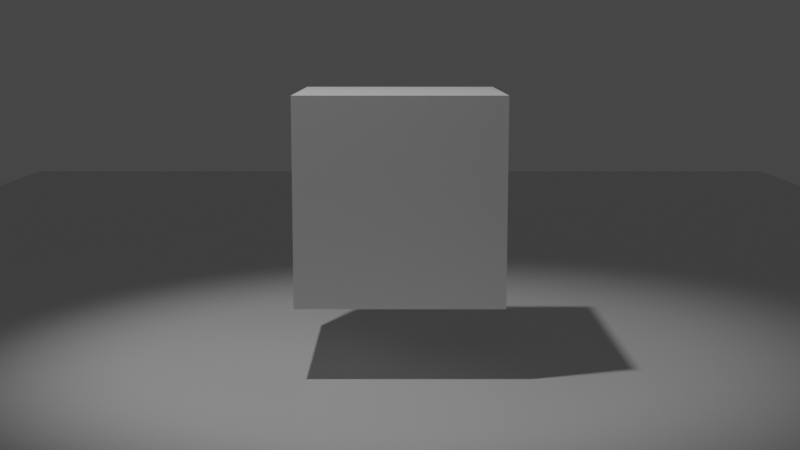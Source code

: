 # Source: 1.blend  (saved by Blender 3.5.10; exported with 4.5.12 LTS)
import bpy
from mathutils import Matrix  # noqa: F401  (used for matrix-valued properties, if any)

bpy.ops.wm.read_factory_settings(use_empty=True)
scene = bpy.context.scene
scene.name = 'Scene'

# ---- collections
col_collection = bpy.data.collections.new('Collection'); scene.collection.children.link(col_collection)

# ---- materials (node trees are filled in below, after node groups)
mat_material = bpy.data.materials.new('Material')
mat_material.alpha_threshold = 0.0
mat_material.use_transparent_shadow = False
mat_material.roughness = 0.5
mat_material.line_color = (0.0, 0.0, 0.0, 1.0)

# ---- material node trees
mat_material.use_nodes = True; mat_material.node_tree.nodes.clear()
_N = mat_material.node_tree.nodes; _L = mat_material.node_tree.links
n0 = _N.new('ShaderNodeOutputMaterial'); n0.name = 'Material Output'; n0.location = (300, 300)
n1 = _N.new('ShaderNodeBsdfPrincipled'); n1.name = 'Principled BSDF'; n1.location = (10, 300)
n1.distribution = 'GGX'
n1.subsurface_method = 'RANDOM_WALK_SKIN'
n1.inputs[3].default_value = 1.45
n1.inputs[27].default_value = (0.0, 0.0, 0.0, 1.0)
n1.inputs[28].default_value = 1.0
_L.new(n1.outputs[0], n0.inputs[0])
n0.is_active_output = True

# ---- world
world_world = bpy.data.worlds.new('World'); scene.world = world_world
world_world.use_nodes = True; world_world.node_tree.nodes.clear()
_N = world_world.node_tree.nodes; _L = world_world.node_tree.links
n0 = _N.new('ShaderNodeOutputWorld'); n0.name = 'World Output'; n0.location = (300, 300)
n1 = _N.new('ShaderNodeBackground'); n1.name = 'Background'; n1.location = (10, 300)
n1.inputs[0].default_value = (0.05088, 0.05088, 0.05088, 1.0)
_L.new(n1.outputs[0], n0.inputs[0])
n0.is_active_output = True
world_world.color = (0.05088, 0.05088, 0.05088)
world_world.use_sun_shadow = False
world_world.sun_shadow_jitter_overblur = 0.0

# ---- cameras
cam_camera = bpy.data.cameras.new('Camera')
cam_camera.lens = 53.8
cam_camera.lens_unit = 'FOV'

# ---- lights
light_spot = bpy.data.lights.new('Spot', 'SPOT')
light_spot.transmission_factor = 0.0
light_spot.energy = 1561.0
light_spot.shadow_soft_size = 0.25
light_spot.shadow_maximum_resolution = 0.006
light_spot.use_absolute_resolution = True
light_spot.spot_blend = 0.7499
light_spot.spot_size = 0.9477

# ---- meshes
me_cube_002 = bpy.data.meshes.new('Cube.002')
me_cube_002.from_pydata([(1.0, 1.0, 1.0), (1.0, 1.0, -1.0), (1.0, -1.0, 1.0), (1.0, -1.0, -1.0), (-1.0, 1.0, 1.0), (-1.0, 1.0, -1.0), (-1.0, -1.0, 1.0), (-1.0, -1.0, -1.0)], [], [(0, 4, 6, 2), (3, 2, 6, 7), (7, 6, 4, 5), (5, 1, 3, 7), (1, 0, 2, 3), (5, 4, 0, 1)])
_uv = me_cube_002.uv_layers.new(name='UVMap')
_uv.uv.foreach_set('vector', [0.625, 0.5, 0.875, 0.5, 0.875, 0.75, 0.625, 0.75, 0.375, 0.75, 0.625, 0.75, 0.625, 1.0, 0.375, 1.0, 0.375, 0.0, 0.625, 0.0, 0.625, 0.25, 0.375, 0.25, 0.125, 0.5, 0.375, 0.5, 0.375, 0.75, 0.125, 0.75, 0.375, 0.5, 0.625, 0.5, 0.625, 0.75, 0.375, 0.75, 0.375, 0.25, 0.625, 0.25, 0.625, 0.5, 0.375, 0.5])
me_cube_002.materials.append(mat_material)
me_cube_002.use_mirror_vertex_groups = False
me_cube_002.update()
me_cube_009 = bpy.data.meshes.new('Cube.009')
me_cube_009.from_pydata([(-1.0, -1.0, -1.0), (-1.0, -1.0, 1.0), (-1.0, 1.0, -1.0), (-1.0, 1.0, 1.0), (1.0, -1.0, -1.0), (1.0, -1.0, 1.0), (1.0, 1.0, -1.0), (1.0, 1.0, 1.0)], [], [(0, 1, 3, 2), (2, 3, 7, 6), (6, 7, 5, 4), (4, 5, 1, 0), (2, 6, 4, 0), (7, 3, 1, 5)])
_uv = me_cube_009.uv_layers.new(name='UVMap')
_uv.uv.foreach_set('vector', [0.375, 0.0, 0.625, 0.0, 0.625, 0.25, 0.375, 0.25, 0.375, 0.25, 0.625, 0.25, 0.625, 0.5, 0.375, 0.5, 0.375, 0.5, 0.625, 0.5, 0.625, 0.75, 0.375, 0.75, 0.375, 0.75, 0.625, 0.75, 0.625, 1.0, 0.375, 1.0, 0.125, 0.5, 0.375, 0.5, 0.375, 0.75, 0.125, 0.75, 0.625, 0.5, 0.875, 0.5, 0.875, 0.75, 0.625, 0.75])
me_cube_009.update()

# ---- objects
ob_flooor = bpy.data.objects.new('Flooor', me_cube_002)
ob_spot = bpy.data.objects.new('Spot', light_spot)
ob_camera = bpy.data.objects.new('Camera', cam_camera)
ob_content1 = bpy.data.objects.new('Content1', me_cube_009)
ob_cameratarget = bpy.data.objects.new('CameraTarget', None)
ob_cameratargetdof = bpy.data.objects.new('CameraTargetDof', None)
ob_dustparticles = bpy.data.objects.new('DustParticles', None)

# ---- transforms, parenting, visibility, modifiers, constraints
ob_flooor.location = (0.0, -4.13, 0.0)
ob_flooor.scale = (11.81, 27.09, 0.4169)
ob_flooor.lock_rotations_4d = False
ob_flooor.empty_display_type = 'ARROWS'
ob_flooor.lineart.crease_threshold = 0.0
ob_spot.location = (-3.074, -2.729, 13.01)
ob_spot.rotation_euler = (0.1261, -0.2763, 0.2844)
ob_spot.scale = (1.116, 1.116, 1.116)
ob_camera.location = (0.0, -16.0, 4.716)
ob_camera.rotation_euler = (1.571, -0.0, 0.0)
_c = ob_camera.constraints.new('TRACK_TO'); _c.name = 'Track To'
_c.target = ob_cameratarget
ob_content1.location = (3.768e-17, 0.0, 2.691)
ob_content1.scale = (1.335, 1.335, 1.335)
ob_cameratarget.location = (-2.901e-17, 0.002279, 2.218)
ob_cameratargetdof.location = (-6.492e-17, 0.006572, 1.821)
ob_dustparticles.location = (0.0, 0.0, 3.051)

# ---- collection membership
col_collection.objects.link(ob_flooor)
col_collection.objects.link(ob_spot)
col_collection.objects.link(ob_camera)
col_collection.objects.link(ob_content1)
col_collection.objects.link(ob_cameratarget)
col_collection.objects.link(ob_cameratargetdof)
col_collection.objects.link(ob_dustparticles)

# ---- scene / render settings (as saved in the file)
scene.camera = ob_camera
scene.frame_start = 1; scene.frame_end = 250; scene.frame_set(223)
scene.render.engine = 'BLENDER_EEVEE_NEXT'
scene.render.fps = 30
scene.cycles.sampling_pattern = 'TABULATED_SOBOL'
scene.cycles.use_light_tree = False
scene.view_settings.view_transform = 'Filmic'
bpy.context.view_layer.update()
